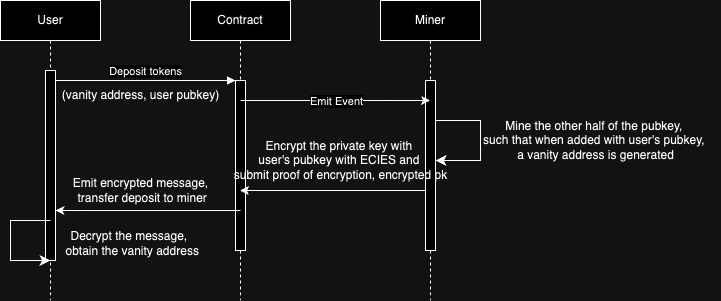

The diagram above was exported from draw.io. Its source (the exported page's mxGraphModel, read from the mxfile embedded in the PNG):
<mxGraphModel dx="954" dy="646" grid="1" gridSize="10" guides="1" tooltips="1" connect="1" arrows="1" fold="1" page="1" pageScale="1" pageWidth="850" pageHeight="1100" math="0" shadow="0">
  <root>
    <mxCell id="0" />
    <mxCell id="1" parent="0" />
    <mxCell id="aM9ryv3xv72pqoxQDRHE-1" value="User" style="shape=umlLifeline;perimeter=lifelinePerimeter;whiteSpace=wrap;html=1;container=0;dropTarget=0;collapsible=0;recursiveResize=0;outlineConnect=0;portConstraint=eastwest;newEdgeStyle={&quot;edgeStyle&quot;:&quot;elbowEdgeStyle&quot;,&quot;elbow&quot;:&quot;vertical&quot;,&quot;curved&quot;:0,&quot;rounded&quot;:0};" parent="1" vertex="1">
      <mxGeometry x="40" y="40" width="100" height="300" as="geometry" />
    </mxCell>
    <mxCell id="aM9ryv3xv72pqoxQDRHE-2" value="" style="html=1;points=[];perimeter=orthogonalPerimeter;outlineConnect=0;targetShapes=umlLifeline;portConstraint=eastwest;newEdgeStyle={&quot;edgeStyle&quot;:&quot;elbowEdgeStyle&quot;,&quot;elbow&quot;:&quot;vertical&quot;,&quot;curved&quot;:0,&quot;rounded&quot;:0};" parent="aM9ryv3xv72pqoxQDRHE-1" vertex="1">
      <mxGeometry x="45" y="70" width="10" height="190" as="geometry" />
    </mxCell>
    <mxCell id="aM9ryv3xv72pqoxQDRHE-5" value="Contract" style="shape=umlLifeline;perimeter=lifelinePerimeter;whiteSpace=wrap;html=1;container=0;dropTarget=0;collapsible=0;recursiveResize=0;outlineConnect=0;portConstraint=eastwest;newEdgeStyle={&quot;edgeStyle&quot;:&quot;elbowEdgeStyle&quot;,&quot;elbow&quot;:&quot;vertical&quot;,&quot;curved&quot;:0,&quot;rounded&quot;:0};" parent="1" vertex="1">
      <mxGeometry x="230" y="40" width="100" height="300" as="geometry" />
    </mxCell>
    <mxCell id="aM9ryv3xv72pqoxQDRHE-6" value="" style="html=1;points=[];perimeter=orthogonalPerimeter;outlineConnect=0;targetShapes=umlLifeline;portConstraint=eastwest;newEdgeStyle={&quot;edgeStyle&quot;:&quot;elbowEdgeStyle&quot;,&quot;elbow&quot;:&quot;vertical&quot;,&quot;curved&quot;:0,&quot;rounded&quot;:0};" parent="aM9ryv3xv72pqoxQDRHE-5" vertex="1">
      <mxGeometry x="45" y="80" width="10" height="170" as="geometry" />
    </mxCell>
    <mxCell id="aM9ryv3xv72pqoxQDRHE-7" value="Deposit tokens" style="html=1;verticalAlign=bottom;endArrow=block;edgeStyle=elbowEdgeStyle;elbow=vertical;curved=0;rounded=0;" parent="1" source="aM9ryv3xv72pqoxQDRHE-2" target="aM9ryv3xv72pqoxQDRHE-6" edge="1">
      <mxGeometry relative="1" as="geometry">
        <mxPoint x="195" y="130" as="sourcePoint" />
        <Array as="points">
          <mxPoint x="180" y="120" />
        </Array>
      </mxGeometry>
    </mxCell>
    <mxCell id="hzXdohOc51uPKZq4UBMe-1" value="Miner" style="shape=umlLifeline;perimeter=lifelinePerimeter;whiteSpace=wrap;html=1;container=0;dropTarget=0;collapsible=0;recursiveResize=0;outlineConnect=0;portConstraint=eastwest;newEdgeStyle={&quot;edgeStyle&quot;:&quot;elbowEdgeStyle&quot;,&quot;elbow&quot;:&quot;vertical&quot;,&quot;curved&quot;:0,&quot;rounded&quot;:0};" parent="1" vertex="1">
      <mxGeometry x="420" y="40" width="100" height="300" as="geometry" />
    </mxCell>
    <mxCell id="hzXdohOc51uPKZq4UBMe-2" value="" style="html=1;points=[];perimeter=orthogonalPerimeter;outlineConnect=0;targetShapes=umlLifeline;portConstraint=eastwest;newEdgeStyle={&quot;edgeStyle&quot;:&quot;elbowEdgeStyle&quot;,&quot;elbow&quot;:&quot;vertical&quot;,&quot;curved&quot;:0,&quot;rounded&quot;:0};" parent="hzXdohOc51uPKZq4UBMe-1" vertex="1">
      <mxGeometry x="45" y="80" width="10" height="170" as="geometry" />
    </mxCell>
    <mxCell id="hzXdohOc51uPKZq4UBMe-27" value="" style="edgeStyle=segmentEdgeStyle;endArrow=classic;html=1;curved=0;rounded=0;endSize=8;startSize=8;" parent="hzXdohOc51uPKZq4UBMe-1" source="hzXdohOc51uPKZq4UBMe-2" target="hzXdohOc51uPKZq4UBMe-2" edge="1">
      <mxGeometry width="50" height="50" relative="1" as="geometry">
        <mxPoint x="70" y="120" as="sourcePoint" />
        <mxPoint x="49.59090909090901" y="190" as="targetPoint" />
        <Array as="points">
          <mxPoint x="100" y="120" />
          <mxPoint x="100" y="160" />
        </Array>
      </mxGeometry>
    </mxCell>
    <mxCell id="hzXdohOc51uPKZq4UBMe-3" value="(vanity address, user pubkey)" style="text;html=1;align=center;verticalAlign=middle;resizable=0;points=[];autosize=1;strokeColor=none;fillColor=none;" parent="1" vertex="1">
      <mxGeometry x="90" y="120" width="180" height="30" as="geometry" />
    </mxCell>
    <mxCell id="hzXdohOc51uPKZq4UBMe-17" value="" style="endArrow=classic;html=1;rounded=0;" parent="1" target="hzXdohOc51uPKZq4UBMe-1" edge="1">
      <mxGeometry relative="1" as="geometry">
        <mxPoint x="280" y="140" as="sourcePoint" />
        <mxPoint x="380" y="140" as="targetPoint" />
      </mxGeometry>
    </mxCell>
    <mxCell id="hzXdohOc51uPKZq4UBMe-18" value="Emit Event" style="edgeLabel;resizable=0;html=1;;align=center;verticalAlign=middle;" parent="hzXdohOc51uPKZq4UBMe-17" connectable="0" vertex="1">
      <mxGeometry relative="1" as="geometry" />
    </mxCell>
    <mxCell id="hzXdohOc51uPKZq4UBMe-28" value="Mine the other half of the pubkey,&amp;nbsp;&lt;div&gt;such that when added with user's pubkey,&amp;nbsp;&lt;/div&gt;&lt;div&gt;a vanity address is generated&lt;/div&gt;" style="text;html=1;align=center;verticalAlign=middle;resizable=0;points=[];autosize=1;strokeColor=none;fillColor=none;" parent="1" vertex="1">
      <mxGeometry x="510" y="150" width="250" height="60" as="geometry" />
    </mxCell>
    <mxCell id="hzXdohOc51uPKZq4UBMe-30" value="" style="edgeStyle=elbowEdgeStyle;rounded=0;orthogonalLoop=1;jettySize=auto;html=1;elbow=vertical;curved=0;" parent="1" source="hzXdohOc51uPKZq4UBMe-2" target="aM9ryv3xv72pqoxQDRHE-5" edge="1">
      <mxGeometry relative="1" as="geometry">
        <mxPoint x="380" y="205" as="targetPoint" />
        <Array as="points">
          <mxPoint x="440" y="230" />
        </Array>
      </mxGeometry>
    </mxCell>
    <mxCell id="hzXdohOc51uPKZq4UBMe-33" value="" style="edgeStyle=orthogonalEdgeStyle;rounded=0;orthogonalLoop=1;jettySize=auto;html=1;" parent="1" target="aM9ryv3xv72pqoxQDRHE-2" edge="1">
      <mxGeometry relative="1" as="geometry">
        <mxPoint x="280" y="250" as="sourcePoint" />
        <mxPoint x="110" y="260" as="targetPoint" />
        <Array as="points">
          <mxPoint x="280" y="250" />
        </Array>
      </mxGeometry>
    </mxCell>
    <mxCell id="hzXdohOc51uPKZq4UBMe-31" value="Encrypt the private key with&amp;nbsp;&lt;div&gt;user's pubkey with ECIES&amp;nbsp;&lt;span style=&quot;background-color: initial;&quot;&gt;and&amp;nbsp;&lt;/span&gt;&lt;/div&gt;&lt;div&gt;&lt;span style=&quot;background-color: initial;&quot;&gt;submit&amp;nbsp;&lt;/span&gt;&lt;span style=&quot;background-color: initial;&quot;&gt;proof of encryption, encrypted pk&lt;/span&gt;&lt;/div&gt;" style="text;html=1;align=center;verticalAlign=middle;resizable=0;points=[];autosize=1;strokeColor=none;fillColor=none;" parent="1" vertex="1">
      <mxGeometry x="260" y="170" width="240" height="60" as="geometry" />
    </mxCell>
    <mxCell id="hzXdohOc51uPKZq4UBMe-34" value="Emit encrypted message,&lt;div&gt;&amp;nbsp;transfer deposit&lt;span style=&quot;background-color: initial;&quot;&gt;&amp;nbsp;to miner&lt;/span&gt;&lt;/div&gt;" style="text;html=1;align=center;verticalAlign=middle;resizable=0;points=[];autosize=1;strokeColor=none;fillColor=none;" parent="1" vertex="1">
      <mxGeometry x="100" y="210" width="160" height="40" as="geometry" />
    </mxCell>
    <mxCell id="hzXdohOc51uPKZq4UBMe-35" value="" style="edgeStyle=segmentEdgeStyle;endArrow=classic;html=1;curved=0;rounded=0;endSize=8;startSize=8;" parent="1" edge="1">
      <mxGeometry width="50" height="50" relative="1" as="geometry">
        <mxPoint x="90" y="260" as="sourcePoint" />
        <mxPoint x="90" y="300" as="targetPoint" />
        <Array as="points">
          <mxPoint x="50" y="260" />
          <mxPoint x="50" y="300" />
        </Array>
      </mxGeometry>
    </mxCell>
    <mxCell id="hzXdohOc51uPKZq4UBMe-36" value="Decrypt the message,&amp;nbsp;&lt;div&gt;&amp;nbsp;obtain the vanity address&lt;/div&gt;" style="text;html=1;align=center;verticalAlign=middle;resizable=0;points=[];autosize=1;strokeColor=none;fillColor=none;" parent="1" vertex="1">
      <mxGeometry x="90" y="263" width="160" height="40" as="geometry" />
    </mxCell>
  </root>
</mxGraphModel>